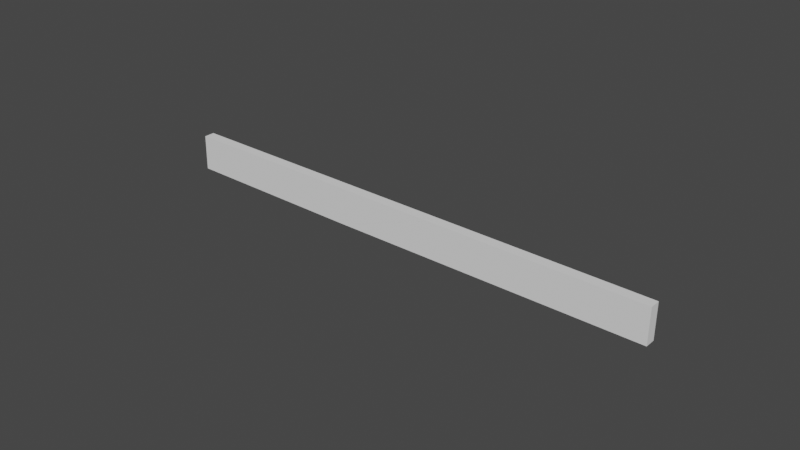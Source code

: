 # Source: plane1_breack.blend  (saved by Blender 2.80.75; exported with 4.5.12 LTS)
import bpy
from mathutils import Matrix  # noqa: F401  (used for matrix-valued properties, if any)

bpy.ops.wm.read_factory_settings(use_empty=True)
scene = bpy.context.scene
scene.name = 'Scene'

# ---- collections
col_collection = bpy.data.collections.new('Collection'); scene.collection.children.link(col_collection)

# ---- world
world_world = bpy.data.worlds.new('World'); scene.world = world_world
world_world.use_nodes = True; world_world.node_tree.nodes.clear()
_N = world_world.node_tree.nodes; _L = world_world.node_tree.links
n0 = _N.new('ShaderNodeOutputWorld'); n0.name = 'World Output'; n0.location = (300, 300)
n1 = _N.new('ShaderNodeBackground'); n1.name = 'Background'; n1.location = (10, 300)
n1.inputs[0].default_value = (0.05088, 0.05088, 0.05088, 1.0)
_L.new(n1.outputs[0], n0.inputs[0])
n0.is_active_output = True
world_world.color = (0.05088, 0.05088, 0.05088)
world_world.use_sun_shadow = False
world_world.sun_shadow_jitter_overblur = 0.0

# ---- meshes
me_cylinder = bpy.data.meshes.new('Cylinder')
me_cylinder.from_pydata([(0.8242, -0.8936, 0.1518), (0.8218, -0.8912, -0.1724), (0.8912, -0.8218, -0.1724), (0.8936, -0.8242, 0.1518), (-0.5718, 0.5025, 0.1724), (-1.213, 1.144, -0.1518), (-1.144, 1.213, -0.1518), (-0.5025, 0.5718, 0.1724)], [], [(4, 0, 3, 7), (5, 1, 0, 4), (2, 3, 0, 1), (6, 2, 1, 5), (7, 3, 2, 6), (7, 6, 5, 4)])
_uv = me_cylinder.uv_layers.new(name='UVMap')
_uv.uv.foreach_set('vector', [0.25, 0.7847, 0.25, 1.0, 0.0, 1.0, 0.0, 0.7847, 0.5, 0.7847, 0.5, 1.0, 0.25, 1.0, 0.25, 0.7847, 0.49, 0.25, 0.25, 0.49, 0.01, 0.25, 0.25, 0.01, 0.75, 0.7847, 0.75, 1.0, 0.5, 1.0, 0.5, 0.7847, 1.0, 0.7847, 1.0, 1.0, 0.75, 1.0, 0.75, 0.7847, 0.0, 0.7847, 0.75, 0.7847, 0.5, 0.7847, 0.25, 0.7847])
me_cylinder.use_remesh_preserve_volume = False
me_cylinder.use_remesh_preserve_attributes = False
me_cylinder.use_mirror_vertex_groups = False
me_cylinder.update()
me_cylinder_001 = bpy.data.meshes.new('Cylinder.001')
me_cylinder_001.from_pydata([(-0.7967, 0.7274, 0.1758), (-0.7991, 0.7298, -0.1484), (-0.7298, 0.7991, -0.1484), (-0.7274, 0.7967, 0.1758), (1.049, -1.119, 0.1484), (0.408, -0.4774, -0.1758), (0.4774, -0.408, -0.1758), (1.119, -1.049, 0.1484)], [], [(3, 2, 1, 0), (3, 7, 6, 2), (2, 6, 5, 1), (1, 5, 4, 0), (0, 4, 7, 3), (7, 4, 5, 6)])
_uv = me_cylinder_001.uv_layers.new(name='UVMap')
_uv.uv.foreach_set('vector', [0.75, 0.49, 0.99, 0.25, 0.75, 0.01, 0.51, 0.25, 1.0, 0.5, 1.0, 0.7847, 0.75, 0.7847, 0.75, 0.5, 0.75, 0.5, 0.75, 0.7847, 0.5, 0.7847, 0.5, 0.5, 0.5, 0.5, 0.5, 0.7847, 0.25, 0.7847, 0.25, 0.5, 0.25, 0.5, 0.25, 0.7847, 0.0, 0.7847, 0.0, 0.5, 0.0, 0.7847, 0.25, 0.7847, 0.5, 0.7847, 0.75, 0.7847])
me_cylinder_001.use_remesh_preserve_volume = False
me_cylinder_001.use_remesh_preserve_attributes = False
me_cylinder_001.use_mirror_vertex_groups = False
me_cylinder_001.update()

# ---- objects
ob_plane1 = bpy.data.objects.new('plane1', me_cylinder)
ob_plane1_001 = bpy.data.objects.new('plane1.001', me_cylinder_001)

# ---- transforms, parenting, visibility, modifiers, constraints
ob_plane1.location = (1.079, 0.0, -0.01367)
ob_plane1.rotation_euler = (0.0, 0.0, 0.7854)
ob_plane1.lineart.crease_threshold = 0.0
ob_plane1_001.location = (-1.213, 0.0, 0.01034)
ob_plane1_001.rotation_euler = (0.0, 0.0, 0.7854)
ob_plane1_001.lineart.crease_threshold = 0.0

# ---- collection membership
col_collection.objects.link(ob_plane1)
col_collection.objects.link(ob_plane1_001)

# ---- scene / render settings (as saved in the file)
scene.frame_start = 1; scene.frame_end = 250; scene.frame_set(74)
scene.render.engine = 'BLENDER_EEVEE_NEXT'
scene.cycles.use_denoising = False
scene.cycles.samples = 128
scene.cycles.sampling_pattern = 'TABULATED_SOBOL'
scene.cycles.use_adaptive_sampling = False
scene.cycles.use_light_tree = False
scene.view_settings.view_transform = 'Filmic'
bpy.context.view_layer.update()

# ---- added for rendering (the .blend has no active camera and no usable light): camera, sun
cam_auto = bpy.data.cameras.new('AutoCamera')
cam_auto.lens = 50.0
cam_auto.sensor_width = 36.0
cam_auto.clip_end = 1000.0
ob_auto_camera = bpy.data.objects.new('AutoCamera', cam_auto)
scene.collection.objects.link(ob_auto_camera)
ob_auto_camera.location = (5.14941, -6.17929, 4.11952)
ob_auto_camera.rotation_euler = (1.09748, -7.21219e-08, 0.694738)
scene.camera = ob_auto_camera
light_auto_sun = bpy.data.lights.new('AutoSun', 'SUN')
light_auto_sun.energy = 3.0
light_auto_sun.angle = 0.0523599
ob_auto_sun = bpy.data.objects.new('AutoSun', light_auto_sun)
scene.collection.objects.link(ob_auto_sun)
ob_auto_sun.rotation_euler = (0.872665, 0.174533, 0.523599)
bpy.context.view_layer.update()
